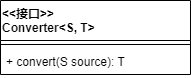

The diagram above was exported from draw.io. Its source (the exported page's mxGraphModel, read from the mxfile embedded in the PNG):
<mxGraphModel dx="1038" dy="547" grid="1" gridSize="10" guides="1" tooltips="1" connect="1" arrows="1" fold="1" page="1" pageScale="1" pageWidth="827" pageHeight="1169" math="0" shadow="0">
  <root>
    <mxCell id="0" />
    <mxCell id="1" parent="0" />
    <mxCell id="1adp94e21BiyFcacw1Gt-1" value="&lt;&lt;接口&gt;&gt;&#10;Converter&lt;S, T&gt;" style="swimlane;fontStyle=1;align=left;verticalAlign=top;childLayout=stackLayout;horizontal=1;startSize=40;horizontalStack=0;resizeParent=1;resizeParentMax=0;resizeLast=0;collapsible=1;marginBottom=0;" vertex="1" parent="1">
      <mxGeometry x="200" y="150" width="190" height="74" as="geometry" />
    </mxCell>
    <mxCell id="1adp94e21BiyFcacw1Gt-3" value="" style="line;strokeWidth=1;fillColor=none;align=left;verticalAlign=middle;spacingTop=-1;spacingLeft=3;spacingRight=3;rotatable=0;labelPosition=right;points=[];portConstraint=eastwest;" vertex="1" parent="1adp94e21BiyFcacw1Gt-1">
      <mxGeometry y="40" width="190" height="8" as="geometry" />
    </mxCell>
    <mxCell id="1adp94e21BiyFcacw1Gt-4" value="+ convert(S source): T" style="text;strokeColor=none;fillColor=none;align=left;verticalAlign=top;spacingLeft=4;spacingRight=4;overflow=hidden;rotatable=0;points=[[0,0.5],[1,0.5]];portConstraint=eastwest;" vertex="1" parent="1adp94e21BiyFcacw1Gt-1">
      <mxGeometry y="48" width="190" height="26" as="geometry" />
    </mxCell>
  </root>
</mxGraphModel>